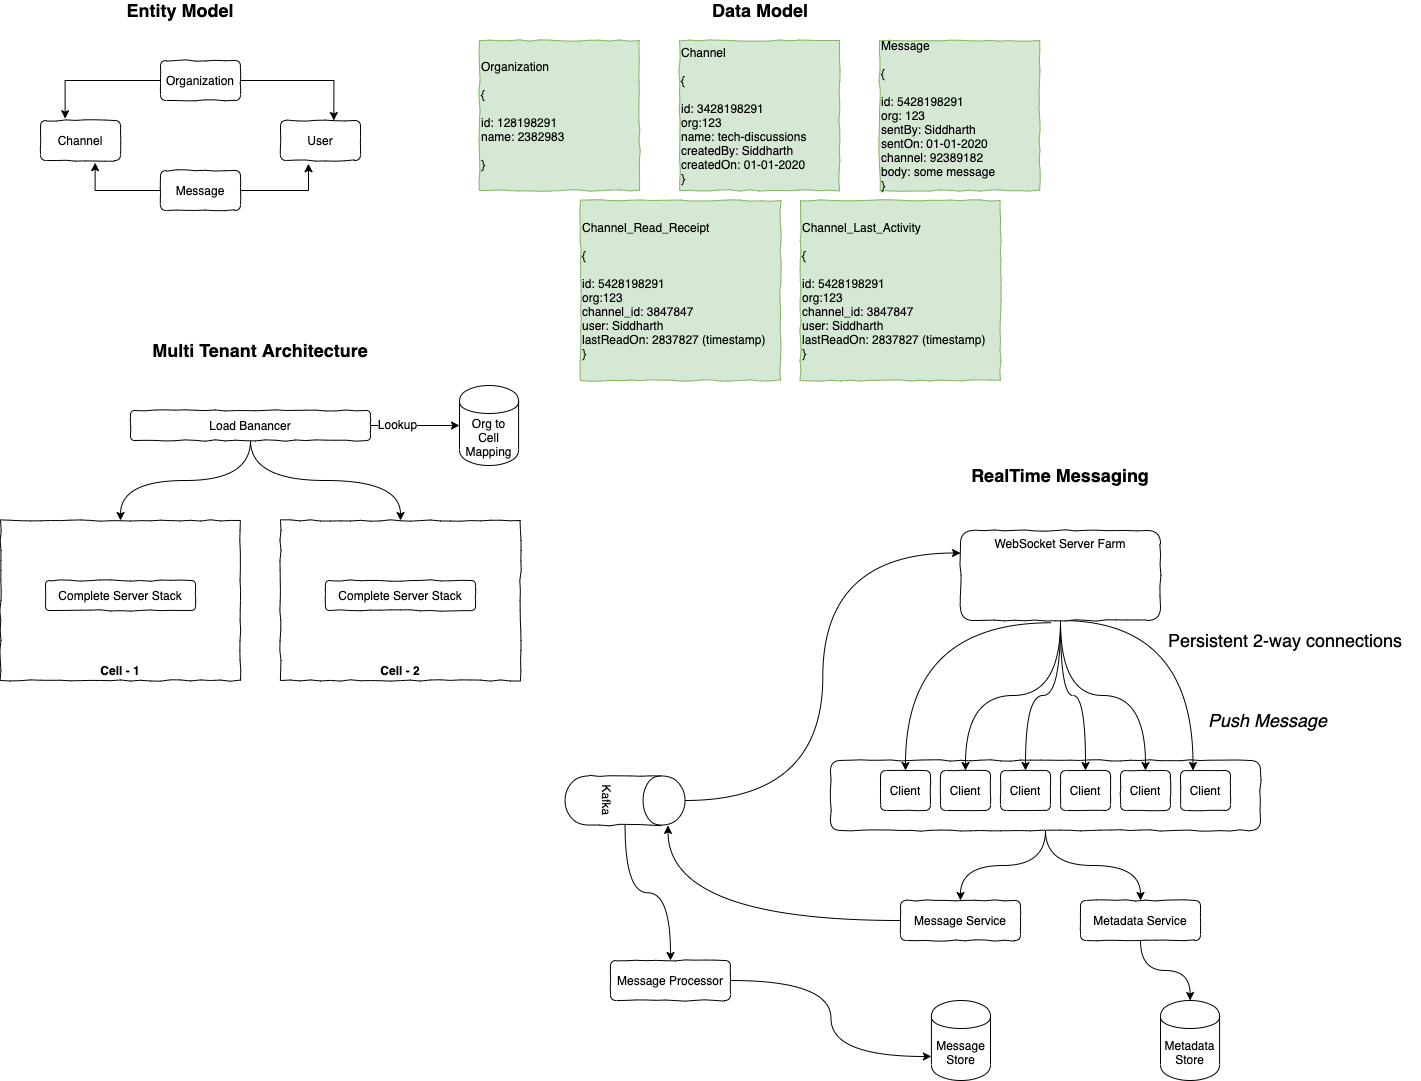

The diagram above was exported from draw.io. Its source (the exported page's mxGraphModel, read from the mxfile embedded in the PNG):
<mxGraphModel dx="1821" dy="636" grid="1" gridSize="10" guides="1" tooltips="1" connect="1" arrows="1" fold="1" page="0" pageScale="1" pageWidth="827" pageHeight="1169" math="0" shadow="0">
  <root>
    <mxCell id="0" />
    <mxCell id="1" parent="0" />
    <mxCell id="hNSiEHCQRQdbHitBYlJ0-9" style="edgeStyle=orthogonalEdgeStyle;curved=1;orthogonalLoop=1;jettySize=auto;html=1;entryX=0.5;entryY=0;entryDx=0;entryDy=0;" parent="1" source="hNSiEHCQRQdbHitBYlJ0-8" target="drQ3sBSIDsVJbNrr4SE5-21" edge="1">
      <mxGeometry relative="1" as="geometry" />
    </mxCell>
    <mxCell id="hNSiEHCQRQdbHitBYlJ0-10" style="edgeStyle=orthogonalEdgeStyle;curved=1;orthogonalLoop=1;jettySize=auto;html=1;entryX=0.5;entryY=0;entryDx=0;entryDy=0;" parent="1" source="hNSiEHCQRQdbHitBYlJ0-8" target="iPZdZ17b_fqVvQJRH3C8-1" edge="1">
      <mxGeometry relative="1" as="geometry" />
    </mxCell>
    <mxCell id="hNSiEHCQRQdbHitBYlJ0-8" value="" style="rounded=1;whiteSpace=wrap;html=1;comic=1;align=center;" parent="1" vertex="1">
      <mxGeometry x="270" y="800" width="430" height="70" as="geometry" />
    </mxCell>
    <mxCell id="GD2lotm7MoBZ0NqQ-E_s-7" style="edgeStyle=orthogonalEdgeStyle;rounded=0;orthogonalLoop=1;jettySize=auto;html=1;entryX=0.308;entryY=-0.045;entryDx=0;entryDy=0;entryPerimeter=0;fontSize=18;" parent="1" source="GD2lotm7MoBZ0NqQ-E_s-1" target="GD2lotm7MoBZ0NqQ-E_s-3" edge="1">
      <mxGeometry relative="1" as="geometry" />
    </mxCell>
    <mxCell id="GD2lotm7MoBZ0NqQ-E_s-8" style="edgeStyle=orthogonalEdgeStyle;rounded=0;orthogonalLoop=1;jettySize=auto;html=1;entryX=0.667;entryY=0;entryDx=0;entryDy=0;entryPerimeter=0;fontSize=18;" parent="1" source="GD2lotm7MoBZ0NqQ-E_s-1" target="GD2lotm7MoBZ0NqQ-E_s-4" edge="1">
      <mxGeometry relative="1" as="geometry" />
    </mxCell>
    <mxCell id="GD2lotm7MoBZ0NqQ-E_s-1" value="Organization" style="rounded=1;whiteSpace=wrap;html=1;comic=1;" parent="1" vertex="1">
      <mxGeometry x="-400" y="100" width="80" height="40" as="geometry" />
    </mxCell>
    <mxCell id="GD2lotm7MoBZ0NqQ-E_s-2" value="Entity Model" style="text;html=1;strokeColor=none;fillColor=none;align=center;verticalAlign=middle;whiteSpace=wrap;rounded=0;fontSize=18;fontStyle=1" parent="1" vertex="1">
      <mxGeometry x="-450" y="40" width="140" height="20" as="geometry" />
    </mxCell>
    <mxCell id="GD2lotm7MoBZ0NqQ-E_s-3" value="Channel" style="rounded=1;whiteSpace=wrap;html=1;comic=1;" parent="1" vertex="1">
      <mxGeometry x="-520" y="160" width="80" height="40" as="geometry" />
    </mxCell>
    <mxCell id="GD2lotm7MoBZ0NqQ-E_s-4" value="User" style="rounded=1;whiteSpace=wrap;html=1;comic=1;" parent="1" vertex="1">
      <mxGeometry x="-280" y="160" width="80" height="40" as="geometry" />
    </mxCell>
    <mxCell id="GD2lotm7MoBZ0NqQ-E_s-11" style="edgeStyle=orthogonalEdgeStyle;rounded=0;orthogonalLoop=1;jettySize=auto;html=1;entryX=0.683;entryY=1.055;entryDx=0;entryDy=0;entryPerimeter=0;fontSize=18;" parent="1" source="GD2lotm7MoBZ0NqQ-E_s-5" target="GD2lotm7MoBZ0NqQ-E_s-3" edge="1">
      <mxGeometry relative="1" as="geometry" />
    </mxCell>
    <mxCell id="GD2lotm7MoBZ0NqQ-E_s-12" style="edgeStyle=orthogonalEdgeStyle;rounded=0;orthogonalLoop=1;jettySize=auto;html=1;entryX=0.35;entryY=1.08;entryDx=0;entryDy=0;entryPerimeter=0;fontSize=18;" parent="1" source="GD2lotm7MoBZ0NqQ-E_s-5" target="GD2lotm7MoBZ0NqQ-E_s-4" edge="1">
      <mxGeometry relative="1" as="geometry" />
    </mxCell>
    <mxCell id="GD2lotm7MoBZ0NqQ-E_s-5" value="Message" style="rounded=1;whiteSpace=wrap;html=1;comic=1;" parent="1" vertex="1">
      <mxGeometry x="-400" y="210" width="80" height="40" as="geometry" />
    </mxCell>
    <mxCell id="drQ3sBSIDsVJbNrr4SE5-1" value="Data Model" style="text;html=1;strokeColor=none;fillColor=none;align=center;verticalAlign=middle;whiteSpace=wrap;rounded=0;fontSize=18;fontStyle=1" parent="1" vertex="1">
      <mxGeometry x="130" y="40" width="140" height="20" as="geometry" />
    </mxCell>
    <mxCell id="drQ3sBSIDsVJbNrr4SE5-2" value="Organization&lt;br&gt;&lt;br&gt;{&lt;br&gt;&lt;br&gt;id: 128198291&lt;br&gt;name: 2382983&lt;br&gt;&lt;br&gt;}" style="text;html=1;strokeColor=#82b366;fillColor=#d5e8d4;align=left;verticalAlign=middle;whiteSpace=wrap;rounded=0;comic=1;" parent="1" vertex="1">
      <mxGeometry x="-80.90999999999997" y="80" width="160" height="150" as="geometry" />
    </mxCell>
    <mxCell id="drQ3sBSIDsVJbNrr4SE5-3" value="Channel&lt;br&gt;&lt;br&gt;{&lt;br&gt;&lt;br&gt;id: 3428198291&lt;br&gt;org:123&lt;br&gt;name: tech-discussions&lt;br&gt;createdBy: Siddharth&lt;br&gt;createdOn: 01-01-2020&lt;br&gt;}" style="text;html=1;strokeColor=#82b366;fillColor=#d5e8d4;align=left;verticalAlign=middle;whiteSpace=wrap;rounded=0;comic=1;" parent="1" vertex="1">
      <mxGeometry x="119.09000000000003" y="80" width="160" height="150" as="geometry" />
    </mxCell>
    <mxCell id="drQ3sBSIDsVJbNrr4SE5-4" value="Message&lt;br&gt;&lt;br&gt;{&lt;br&gt;&lt;br&gt;id: 5428198291&lt;br&gt;org: 123&lt;br&gt;sentBy: Siddharth&lt;br&gt;sentOn: 01-01-2020&lt;br&gt;channel: 92389182&lt;br&gt;body: some message&lt;br&gt;}" style="text;html=1;strokeColor=#82b366;fillColor=#d5e8d4;align=left;verticalAlign=middle;whiteSpace=wrap;rounded=0;comic=1;" parent="1" vertex="1">
      <mxGeometry x="319.09000000000003" y="80" width="160" height="150" as="geometry" />
    </mxCell>
    <mxCell id="drQ3sBSIDsVJbNrr4SE5-5" value="Channel_Read_Receipt&lt;br&gt;&lt;br&gt;{&lt;br&gt;&lt;br&gt;id: 5428198291&lt;br&gt;org:123&lt;br&gt;channel_id: 3847847&lt;br&gt;user: Siddharth&lt;br&gt;lastReadOn: 2837827 (timestamp)&lt;br&gt;}" style="text;html=1;strokeColor=#82b366;fillColor=#d5e8d4;align=left;verticalAlign=middle;whiteSpace=wrap;rounded=0;comic=1;" parent="1" vertex="1">
      <mxGeometry x="20" y="240" width="200" height="180" as="geometry" />
    </mxCell>
    <mxCell id="drQ3sBSIDsVJbNrr4SE5-6" value="Channel_Last_Activity&lt;br&gt;&lt;br&gt;{&lt;br&gt;&lt;br&gt;id: 5428198291&lt;br&gt;org:123&lt;br&gt;channel_id: 3847847&lt;br&gt;user: Siddharth&lt;br&gt;lastReadOn: 2837827 (timestamp)&lt;br&gt;}" style="text;html=1;strokeColor=#82b366;fillColor=#d5e8d4;align=left;verticalAlign=middle;whiteSpace=wrap;rounded=0;comic=1;" parent="1" vertex="1">
      <mxGeometry x="240" y="240" width="200" height="180" as="geometry" />
    </mxCell>
    <mxCell id="drQ3sBSIDsVJbNrr4SE5-7" value="Multi Tenant Architecture" style="text;html=1;strokeColor=none;fillColor=none;align=center;verticalAlign=middle;whiteSpace=wrap;rounded=0;fontSize=18;fontStyle=1" parent="1" vertex="1">
      <mxGeometry x="-440" y="380" width="280" height="20" as="geometry" />
    </mxCell>
    <mxCell id="drQ3sBSIDsVJbNrr4SE5-8" value="" style="rounded=0;whiteSpace=wrap;html=1;align=left;comic=1;" parent="1" vertex="1">
      <mxGeometry x="-560" y="560" width="240" height="160" as="geometry" />
    </mxCell>
    <mxCell id="drQ3sBSIDsVJbNrr4SE5-9" value="" style="rounded=0;whiteSpace=wrap;html=1;align=left;comic=1;" parent="1" vertex="1">
      <mxGeometry x="-280" y="560" width="240" height="160" as="geometry" />
    </mxCell>
    <mxCell id="drQ3sBSIDsVJbNrr4SE5-13" style="edgeStyle=orthogonalEdgeStyle;rounded=0;orthogonalLoop=1;jettySize=auto;html=1;entryX=0;entryY=0.5;entryDx=0;entryDy=0;" parent="1" source="drQ3sBSIDsVJbNrr4SE5-10" target="drQ3sBSIDsVJbNrr4SE5-11" edge="1">
      <mxGeometry relative="1" as="geometry" />
    </mxCell>
    <mxCell id="drQ3sBSIDsVJbNrr4SE5-14" value="Lookup" style="text;html=1;align=center;verticalAlign=middle;resizable=0;points=[];labelBackgroundColor=#ffffff;" parent="drQ3sBSIDsVJbNrr4SE5-13" vertex="1" connectable="0">
      <mxGeometry x="-0.4055" y="2" relative="1" as="geometry">
        <mxPoint as="offset" />
      </mxGeometry>
    </mxCell>
    <mxCell id="drQ3sBSIDsVJbNrr4SE5-15" style="edgeStyle=orthogonalEdgeStyle;orthogonalLoop=1;jettySize=auto;html=1;entryX=0.5;entryY=0;entryDx=0;entryDy=0;curved=1;" parent="1" source="drQ3sBSIDsVJbNrr4SE5-10" target="drQ3sBSIDsVJbNrr4SE5-8" edge="1">
      <mxGeometry relative="1" as="geometry" />
    </mxCell>
    <mxCell id="drQ3sBSIDsVJbNrr4SE5-16" style="edgeStyle=orthogonalEdgeStyle;orthogonalLoop=1;jettySize=auto;html=1;entryX=0.5;entryY=0;entryDx=0;entryDy=0;curved=1;" parent="1" source="drQ3sBSIDsVJbNrr4SE5-10" target="drQ3sBSIDsVJbNrr4SE5-9" edge="1">
      <mxGeometry relative="1" as="geometry" />
    </mxCell>
    <mxCell id="drQ3sBSIDsVJbNrr4SE5-10" value="Load Banancer" style="rounded=1;whiteSpace=wrap;html=1;align=center;comic=1;" parent="1" vertex="1">
      <mxGeometry x="-430" y="450" width="240" height="30" as="geometry" />
    </mxCell>
    <mxCell id="drQ3sBSIDsVJbNrr4SE5-11" value="Org to Cell Mapping" style="shape=cylinder;whiteSpace=wrap;html=1;boundedLbl=1;backgroundOutline=1;align=center;" parent="1" vertex="1">
      <mxGeometry x="-101" y="425" width="59.09" height="80" as="geometry" />
    </mxCell>
    <mxCell id="drQ3sBSIDsVJbNrr4SE5-17" value="Cell - 1" style="text;html=1;strokeColor=none;fillColor=none;align=center;verticalAlign=middle;whiteSpace=wrap;rounded=0;fontStyle=1" parent="1" vertex="1">
      <mxGeometry x="-470" y="700" width="60" height="20" as="geometry" />
    </mxCell>
    <mxCell id="drQ3sBSIDsVJbNrr4SE5-18" value="Cell - 2" style="text;html=1;strokeColor=none;fillColor=none;align=center;verticalAlign=middle;whiteSpace=wrap;rounded=0;fontStyle=1" parent="1" vertex="1">
      <mxGeometry x="-190" y="700" width="60" height="20" as="geometry" />
    </mxCell>
    <mxCell id="drQ3sBSIDsVJbNrr4SE5-19" value="RealTime Messaging" style="text;html=1;strokeColor=none;fillColor=none;align=center;verticalAlign=middle;whiteSpace=wrap;rounded=0;fontSize=18;fontStyle=1" parent="1" vertex="1">
      <mxGeometry x="360" y="505" width="280" height="20" as="geometry" />
    </mxCell>
    <mxCell id="drQ3sBSIDsVJbNrr4SE5-25" style="edgeStyle=orthogonalEdgeStyle;curved=1;orthogonalLoop=1;jettySize=auto;html=1;entryX=0.5;entryY=0;entryDx=0;entryDy=0;" parent="1" source="drQ3sBSIDsVJbNrr4SE5-20" target="drQ3sBSIDsVJbNrr4SE5-24" edge="1">
      <mxGeometry relative="1" as="geometry" />
    </mxCell>
    <mxCell id="drQ3sBSIDsVJbNrr4SE5-27" style="edgeStyle=orthogonalEdgeStyle;curved=1;orthogonalLoop=1;jettySize=auto;html=1;entryX=0;entryY=0.25;entryDx=0;entryDy=0;" parent="1" source="drQ3sBSIDsVJbNrr4SE5-20" target="drQ3sBSIDsVJbNrr4SE5-26" edge="1">
      <mxGeometry relative="1" as="geometry" />
    </mxCell>
    <mxCell id="drQ3sBSIDsVJbNrr4SE5-20" value="Kafka" style="shape=cylinder;whiteSpace=wrap;html=1;boundedLbl=1;backgroundOutline=1;comic=1;align=center;rotation=90;" parent="1" vertex="1">
      <mxGeometry x="40" y="780" width="49.09" height="120" as="geometry" />
    </mxCell>
    <mxCell id="hNSiEHCQRQdbHitBYlJ0-13" style="edgeStyle=orthogonalEdgeStyle;curved=1;orthogonalLoop=1;jettySize=auto;html=1;entryX=1.007;entryY=0.142;entryDx=0;entryDy=0;entryPerimeter=0;" parent="1" source="drQ3sBSIDsVJbNrr4SE5-21" target="drQ3sBSIDsVJbNrr4SE5-20" edge="1">
      <mxGeometry relative="1" as="geometry" />
    </mxCell>
    <mxCell id="drQ3sBSIDsVJbNrr4SE5-21" value="Message Service" style="rounded=1;whiteSpace=wrap;html=1;comic=1;align=center;" parent="1" vertex="1">
      <mxGeometry x="340.00000000000006" y="940" width="120" height="40" as="geometry" />
    </mxCell>
    <mxCell id="hNSiEHCQRQdbHitBYlJ0-12" style="edgeStyle=orthogonalEdgeStyle;curved=1;orthogonalLoop=1;jettySize=auto;html=1;entryX=0;entryY=0.7;entryDx=0;entryDy=0;" parent="1" source="drQ3sBSIDsVJbNrr4SE5-24" target="drQ3sBSIDsVJbNrr4SE5-46" edge="1">
      <mxGeometry relative="1" as="geometry" />
    </mxCell>
    <mxCell id="drQ3sBSIDsVJbNrr4SE5-24" value="Message Processor" style="rounded=1;whiteSpace=wrap;html=1;comic=1;align=center;" parent="1" vertex="1">
      <mxGeometry x="50" y="1000" width="120" height="40" as="geometry" />
    </mxCell>
    <mxCell id="drQ3sBSIDsVJbNrr4SE5-36" style="edgeStyle=orthogonalEdgeStyle;curved=1;orthogonalLoop=1;jettySize=auto;html=1;entryX=0.5;entryY=0;entryDx=0;entryDy=0;" parent="1" source="drQ3sBSIDsVJbNrr4SE5-26" target="drQ3sBSIDsVJbNrr4SE5-28" edge="1">
      <mxGeometry relative="1" as="geometry" />
    </mxCell>
    <mxCell id="drQ3sBSIDsVJbNrr4SE5-37" style="edgeStyle=orthogonalEdgeStyle;curved=1;orthogonalLoop=1;jettySize=auto;html=1;entryX=0.5;entryY=0;entryDx=0;entryDy=0;" parent="1" source="drQ3sBSIDsVJbNrr4SE5-26" target="drQ3sBSIDsVJbNrr4SE5-30" edge="1">
      <mxGeometry relative="1" as="geometry" />
    </mxCell>
    <mxCell id="drQ3sBSIDsVJbNrr4SE5-38" style="edgeStyle=orthogonalEdgeStyle;curved=1;orthogonalLoop=1;jettySize=auto;html=1;entryX=0.5;entryY=0;entryDx=0;entryDy=0;" parent="1" source="drQ3sBSIDsVJbNrr4SE5-26" target="drQ3sBSIDsVJbNrr4SE5-31" edge="1">
      <mxGeometry relative="1" as="geometry" />
    </mxCell>
    <mxCell id="drQ3sBSIDsVJbNrr4SE5-39" style="edgeStyle=orthogonalEdgeStyle;curved=1;orthogonalLoop=1;jettySize=auto;html=1;entryX=0.25;entryY=0;entryDx=0;entryDy=0;" parent="1" target="drQ3sBSIDsVJbNrr4SE5-32" edge="1">
      <mxGeometry relative="1" as="geometry">
        <mxPoint x="500" y="660" as="sourcePoint" />
      </mxGeometry>
    </mxCell>
    <mxCell id="drQ3sBSIDsVJbNrr4SE5-40" style="edgeStyle=orthogonalEdgeStyle;curved=1;orthogonalLoop=1;jettySize=auto;html=1;entryX=0.5;entryY=0;entryDx=0;entryDy=0;" parent="1" source="drQ3sBSIDsVJbNrr4SE5-26" target="drQ3sBSIDsVJbNrr4SE5-33" edge="1">
      <mxGeometry relative="1" as="geometry" />
    </mxCell>
    <mxCell id="drQ3sBSIDsVJbNrr4SE5-41" style="edgeStyle=orthogonalEdgeStyle;curved=1;orthogonalLoop=1;jettySize=auto;html=1;entryX=0.5;entryY=0;entryDx=0;entryDy=0;exitX=0.454;exitY=1.025;exitDx=0;exitDy=0;exitPerimeter=0;" parent="1" source="drQ3sBSIDsVJbNrr4SE5-26" target="drQ3sBSIDsVJbNrr4SE5-34" edge="1">
      <mxGeometry relative="1" as="geometry" />
    </mxCell>
    <mxCell id="drQ3sBSIDsVJbNrr4SE5-26" value="WebSocket Server Farm" style="rounded=1;whiteSpace=wrap;html=1;comic=1;align=center;verticalAlign=top;" parent="1" vertex="1">
      <mxGeometry x="400" y="570" width="200" height="90" as="geometry" />
    </mxCell>
    <mxCell id="drQ3sBSIDsVJbNrr4SE5-28" value="Client" style="rounded=1;whiteSpace=wrap;html=1;comic=1;align=center;" parent="1" vertex="1">
      <mxGeometry x="440" y="810" width="50" height="40" as="geometry" />
    </mxCell>
    <mxCell id="drQ3sBSIDsVJbNrr4SE5-30" value="Client" style="rounded=1;whiteSpace=wrap;html=1;comic=1;align=center;" parent="1" vertex="1">
      <mxGeometry x="500" y="810" width="50" height="40" as="geometry" />
    </mxCell>
    <mxCell id="drQ3sBSIDsVJbNrr4SE5-31" value="Client" style="rounded=1;whiteSpace=wrap;html=1;comic=1;align=center;" parent="1" vertex="1">
      <mxGeometry x="560" y="810" width="50" height="40" as="geometry" />
    </mxCell>
    <mxCell id="drQ3sBSIDsVJbNrr4SE5-32" value="Client" style="rounded=1;whiteSpace=wrap;html=1;comic=1;align=center;" parent="1" vertex="1">
      <mxGeometry x="620" y="810" width="50" height="40" as="geometry" />
    </mxCell>
    <mxCell id="drQ3sBSIDsVJbNrr4SE5-33" value="Client" style="rounded=1;whiteSpace=wrap;html=1;comic=1;align=center;" parent="1" vertex="1">
      <mxGeometry x="380" y="810" width="50" height="40" as="geometry" />
    </mxCell>
    <mxCell id="drQ3sBSIDsVJbNrr4SE5-34" value="Client" style="rounded=1;whiteSpace=wrap;html=1;comic=1;align=center;" parent="1" vertex="1">
      <mxGeometry x="320" y="810" width="50" height="40" as="geometry" />
    </mxCell>
    <mxCell id="drQ3sBSIDsVJbNrr4SE5-42" value="Persistent 2-way connections" style="text;html=1;strokeColor=none;fillColor=none;align=center;verticalAlign=middle;whiteSpace=wrap;rounded=0;fontSize=18;fontStyle=0" parent="1" vertex="1">
      <mxGeometry x="590" y="670" width="270" height="20" as="geometry" />
    </mxCell>
    <mxCell id="drQ3sBSIDsVJbNrr4SE5-43" value="Push Message" style="text;html=1;strokeColor=none;fillColor=none;align=center;verticalAlign=middle;whiteSpace=wrap;rounded=0;fontSize=18;fontStyle=2" parent="1" vertex="1">
      <mxGeometry x="620" y="750" width="175" height="20" as="geometry" />
    </mxCell>
    <mxCell id="drQ3sBSIDsVJbNrr4SE5-45" value="Metadata Store" style="shape=cylinder;whiteSpace=wrap;html=1;boundedLbl=1;backgroundOutline=1;align=center;" parent="1" vertex="1">
      <mxGeometry x="600" y="1040" width="59.09" height="80" as="geometry" />
    </mxCell>
    <mxCell id="drQ3sBSIDsVJbNrr4SE5-46" value="Message&lt;br&gt;Store" style="shape=cylinder;whiteSpace=wrap;html=1;boundedLbl=1;backgroundOutline=1;align=center;" parent="1" vertex="1">
      <mxGeometry x="370.9100000000001" y="1040" width="59.09" height="80" as="geometry" />
    </mxCell>
    <mxCell id="drQ3sBSIDsVJbNrr4SE5-49" value="Complete Server Stack" style="rounded=1;whiteSpace=wrap;html=1;align=center;comic=1;" parent="1" vertex="1">
      <mxGeometry x="-515" y="620" width="150" height="30" as="geometry" />
    </mxCell>
    <mxCell id="drQ3sBSIDsVJbNrr4SE5-50" value="Complete Server Stack" style="rounded=1;whiteSpace=wrap;html=1;align=center;comic=1;" parent="1" vertex="1">
      <mxGeometry x="-235" y="620" width="150" height="30" as="geometry" />
    </mxCell>
    <mxCell id="hNSiEHCQRQdbHitBYlJ0-14" style="edgeStyle=orthogonalEdgeStyle;curved=1;orthogonalLoop=1;jettySize=auto;html=1;" parent="1" source="iPZdZ17b_fqVvQJRH3C8-1" target="drQ3sBSIDsVJbNrr4SE5-45" edge="1">
      <mxGeometry relative="1" as="geometry" />
    </mxCell>
    <mxCell id="iPZdZ17b_fqVvQJRH3C8-1" value="Metadata Service" style="rounded=1;whiteSpace=wrap;html=1;comic=1;align=center;" parent="1" vertex="1">
      <mxGeometry x="520" y="940" width="120" height="40" as="geometry" />
    </mxCell>
  </root>
</mxGraphModel>